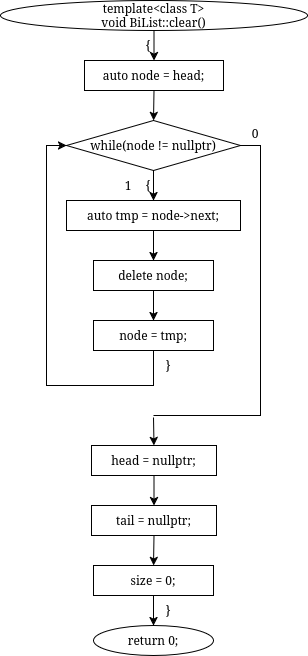

The diagram above was exported from draw.io. Its source (the exported page's mxGraphModel, read from the mxfile embedded in the PNG):
<mxGraphModel dx="1058" dy="762" grid="1" gridSize="10" guides="1" tooltips="1" connect="1" arrows="1" fold="1" page="1" pageScale="1" pageWidth="850" pageHeight="1100" math="0" shadow="0">
  <root>
    <mxCell id="0" />
    <mxCell id="1" parent="0" />
    <mxCell id="wMTyb6-KVzNWYsJpBsUY-2" parent="1" style="ellipse;whiteSpace=wrap;html=1;" value="&lt;div&gt;template&amp;lt;class T&amp;gt;&lt;/div&gt;&lt;div&gt;void BiList::clear()&lt;/div&gt;" vertex="1">
      <mxGeometry height="30" width="307" x="207" y="30" as="geometry" />
    </mxCell>
    <mxCell id="wMTyb6-KVzNWYsJpBsUY-3" parent="1" style="text;html=1;whiteSpace=wrap;strokeColor=none;fillColor=none;align=center;verticalAlign=middle;rounded=0;" value="{" vertex="1">
      <mxGeometry height="16" width="20" x="345" y="67" as="geometry" />
    </mxCell>
    <mxCell id="wMTyb6-KVzNWYsJpBsUY-4" parent="1" style="rounded=0;whiteSpace=wrap;html=1;" value="auto node = head;" vertex="1">
      <mxGeometry height="30" width="139" x="291" y="90" as="geometry" />
    </mxCell>
    <mxCell id="wMTyb6-KVzNWYsJpBsUY-5" parent="1" style="rhombus;whiteSpace=wrap;html=1;" value="while(node != nullptr)" vertex="1">
      <mxGeometry height="50" width="174" x="273" y="150" as="geometry" />
    </mxCell>
    <mxCell id="wMTyb6-KVzNWYsJpBsUY-6" parent="1" style="text;html=1;whiteSpace=wrap;strokeColor=none;fillColor=none;align=center;verticalAlign=middle;rounded=0;" value="{" vertex="1">
      <mxGeometry height="16" width="20" x="345" y="207" as="geometry" />
    </mxCell>
    <mxCell id="wMTyb6-KVzNWYsJpBsUY-7" parent="1" style="text;html=1;whiteSpace=wrap;strokeColor=none;fillColor=none;align=center;verticalAlign=middle;rounded=0;" value="1" vertex="1">
      <mxGeometry height="16" width="20" x="325" y="207" as="geometry" />
    </mxCell>
    <mxCell id="wMTyb6-KVzNWYsJpBsUY-8" parent="1" style="text;html=1;whiteSpace=wrap;strokeColor=none;fillColor=none;align=center;verticalAlign=middle;rounded=0;" value="0" vertex="1">
      <mxGeometry height="16" width="20" x="452" y="155" as="geometry" />
    </mxCell>
    <mxCell id="wMTyb6-KVzNWYsJpBsUY-9" parent="1" style="rounded=0;whiteSpace=wrap;html=1;" value="auto tmp = node-&gt;next;" vertex="1">
      <mxGeometry height="30" width="174" x="273" y="230" as="geometry" />
    </mxCell>
    <mxCell id="wMTyb6-KVzNWYsJpBsUY-10" parent="1" style="rounded=0;whiteSpace=wrap;html=1;" value="delete node;" vertex="1">
      <mxGeometry height="30" width="120" x="300" y="290" as="geometry" />
    </mxCell>
    <mxCell id="wMTyb6-KVzNWYsJpBsUY-11" parent="1" style="rounded=0;whiteSpace=wrap;html=1;" value="node = tmp;" vertex="1">
      <mxGeometry height="30" width="120" x="300" y="350" as="geometry" />
    </mxCell>
    <mxCell id="wMTyb6-KVzNWYsJpBsUY-12" parent="1" style="text;html=1;whiteSpace=wrap;strokeColor=none;fillColor=none;align=center;verticalAlign=middle;rounded=0;" value="}" vertex="1">
      <mxGeometry height="16" width="20" x="365" y="387" as="geometry" />
    </mxCell>
    <mxCell id="wMTyb6-KVzNWYsJpBsUY-13" parent="1" style="rounded=0;whiteSpace=wrap;html=1;fillColor=none;strokeColor=none;" value="" vertex="1">
      <mxGeometry height="2" width="2" x="359" y="445" as="geometry" />
    </mxCell>
    <mxCell id="wMTyb6-KVzNWYsJpBsUY-14" parent="1" style="rounded=0;whiteSpace=wrap;html=1;" value="head = nullptr;" vertex="1">
      <mxGeometry height="30" width="125" x="298" y="475" as="geometry" />
    </mxCell>
    <mxCell id="wMTyb6-KVzNWYsJpBsUY-15" parent="1" style="rounded=0;whiteSpace=wrap;html=1;" value="tail = nullptr;" vertex="1">
      <mxGeometry height="30" width="125" x="298" y="535" as="geometry" />
    </mxCell>
    <mxCell id="wMTyb6-KVzNWYsJpBsUY-16" parent="1" style="rounded=0;whiteSpace=wrap;html=1;" value="size = 0;" vertex="1">
      <mxGeometry height="30" width="120" x="300" y="595" as="geometry" />
    </mxCell>
    <mxCell id="wMTyb6-KVzNWYsJpBsUY-17" parent="1" style="text;html=1;whiteSpace=wrap;strokeColor=none;fillColor=none;align=center;verticalAlign=middle;rounded=0;" value="}" vertex="1">
      <mxGeometry height="16" width="20" x="365" y="632" as="geometry" />
    </mxCell>
    <mxCell id="wMTyb6-KVzNWYsJpBsUY-18" parent="1" style="ellipse;whiteSpace=wrap;html=1;" value="return 0;" vertex="1">
      <mxGeometry height="30" width="120" x="300" y="655" as="geometry" />
    </mxCell>
    <mxCell id="wMTyb6-KVzNWYsJpBsUY-19" edge="1" parent="1" source="wMTyb6-KVzNWYsJpBsUY-2" style="endArrow=classic;html=1;rounded=0;exitX=0.5;exitY=1;exitDx=0;exitDy=0;entryX=0.5;entryY=0;entryDx=0;entryDy=0;" target="wMTyb6-KVzNWYsJpBsUY-4" value="">
      <mxGeometry relative="1" as="geometry" />
    </mxCell>
    <mxCell id="wMTyb6-KVzNWYsJpBsUY-20" edge="1" parent="1" source="wMTyb6-KVzNWYsJpBsUY-4" style="endArrow=classic;html=1;rounded=0;exitX=0.5;exitY=1;exitDx=0;exitDy=0;entryX=0.5;entryY=0;entryDx=0;entryDy=0;" target="wMTyb6-KVzNWYsJpBsUY-5" value="">
      <mxGeometry relative="1" as="geometry" />
    </mxCell>
    <mxCell id="wMTyb6-KVzNWYsJpBsUY-21" edge="1" parent="1" source="wMTyb6-KVzNWYsJpBsUY-5" style="endArrow=classic;html=1;rounded=0;exitX=0.5;exitY=1;exitDx=0;exitDy=0;entryX=0.5;entryY=0;entryDx=0;entryDy=0;" target="wMTyb6-KVzNWYsJpBsUY-9" value="">
      <mxGeometry relative="1" as="geometry" />
    </mxCell>
    <mxCell id="wMTyb6-KVzNWYsJpBsUY-22" edge="1" parent="1" source="wMTyb6-KVzNWYsJpBsUY-9" style="endArrow=classic;html=1;rounded=0;exitX=0.5;exitY=1;exitDx=0;exitDy=0;entryX=0.5;entryY=0;entryDx=0;entryDy=0;" target="wMTyb6-KVzNWYsJpBsUY-10" value="">
      <mxGeometry relative="1" as="geometry" />
    </mxCell>
    <mxCell id="wMTyb6-KVzNWYsJpBsUY-23" edge="1" parent="1" source="wMTyb6-KVzNWYsJpBsUY-10" style="endArrow=classic;html=1;rounded=0;exitX=0.5;exitY=1;exitDx=0;exitDy=0;entryX=0.5;entryY=0;entryDx=0;entryDy=0;" target="wMTyb6-KVzNWYsJpBsUY-11" value="">
      <mxGeometry relative="1" as="geometry" />
    </mxCell>
    <mxCell id="wMTyb6-KVzNWYsJpBsUY-24" edge="1" parent="1" source="wMTyb6-KVzNWYsJpBsUY-11" style="endArrow=classic;html=1;rounded=0;exitX=0.5;exitY=1;exitDx=0;exitDy=0;entryX=0;entryY=0.5;entryDx=0;entryDy=0;" target="wMTyb6-KVzNWYsJpBsUY-5" value="">
      <mxGeometry relative="1" as="geometry">
        <Array as="points">
          <mxPoint x="360" y="415" />
          <mxPoint x="253" y="415" />
          <mxPoint x="253" y="175" />
        </Array>
      </mxGeometry>
    </mxCell>
    <mxCell id="wMTyb6-KVzNWYsJpBsUY-25" edge="1" parent="1" source="wMTyb6-KVzNWYsJpBsUY-5" style="endArrow=none;html=1;rounded=0;exitX=1;exitY=0.5;exitDx=0;exitDy=0;entryX=0.5;entryY=0;entryDx=0;entryDy=0;" target="wMTyb6-KVzNWYsJpBsUY-13" value="">
      <mxGeometry relative="1" as="geometry">
        <Array as="points">
          <mxPoint x="467" y="175" />
          <mxPoint x="467" y="445" />
          <mxPoint x="360" y="445" />
        </Array>
      </mxGeometry>
    </mxCell>
    <mxCell id="wMTyb6-KVzNWYsJpBsUY-26" edge="1" parent="1" source="wMTyb6-KVzNWYsJpBsUY-13" style="endArrow=classic;html=1;rounded=0;exitX=0.5;exitY=1;exitDx=0;exitDy=0;entryX=0.5;entryY=0;entryDx=0;entryDy=0;" target="wMTyb6-KVzNWYsJpBsUY-14" value="">
      <mxGeometry relative="1" as="geometry" />
    </mxCell>
    <mxCell id="wMTyb6-KVzNWYsJpBsUY-27" edge="1" parent="1" source="wMTyb6-KVzNWYsJpBsUY-14" style="endArrow=classic;html=1;rounded=0;exitX=0.5;exitY=1;exitDx=0;exitDy=0;entryX=0.5;entryY=0;entryDx=0;entryDy=0;" target="wMTyb6-KVzNWYsJpBsUY-15" value="">
      <mxGeometry relative="1" as="geometry" />
    </mxCell>
    <mxCell id="wMTyb6-KVzNWYsJpBsUY-28" edge="1" parent="1" source="wMTyb6-KVzNWYsJpBsUY-15" style="endArrow=classic;html=1;rounded=0;exitX=0.5;exitY=1;exitDx=0;exitDy=0;entryX=0.5;entryY=0;entryDx=0;entryDy=0;" target="wMTyb6-KVzNWYsJpBsUY-16" value="">
      <mxGeometry relative="1" as="geometry" />
    </mxCell>
    <mxCell id="wMTyb6-KVzNWYsJpBsUY-29" edge="1" parent="1" source="wMTyb6-KVzNWYsJpBsUY-16" style="endArrow=classic;html=1;rounded=0;exitX=0.5;exitY=1;exitDx=0;exitDy=0;entryX=0.5;entryY=0;entryDx=0;entryDy=0;" target="wMTyb6-KVzNWYsJpBsUY-18" value="">
      <mxGeometry relative="1" as="geometry" />
    </mxCell>
  </root>
</mxGraphModel>